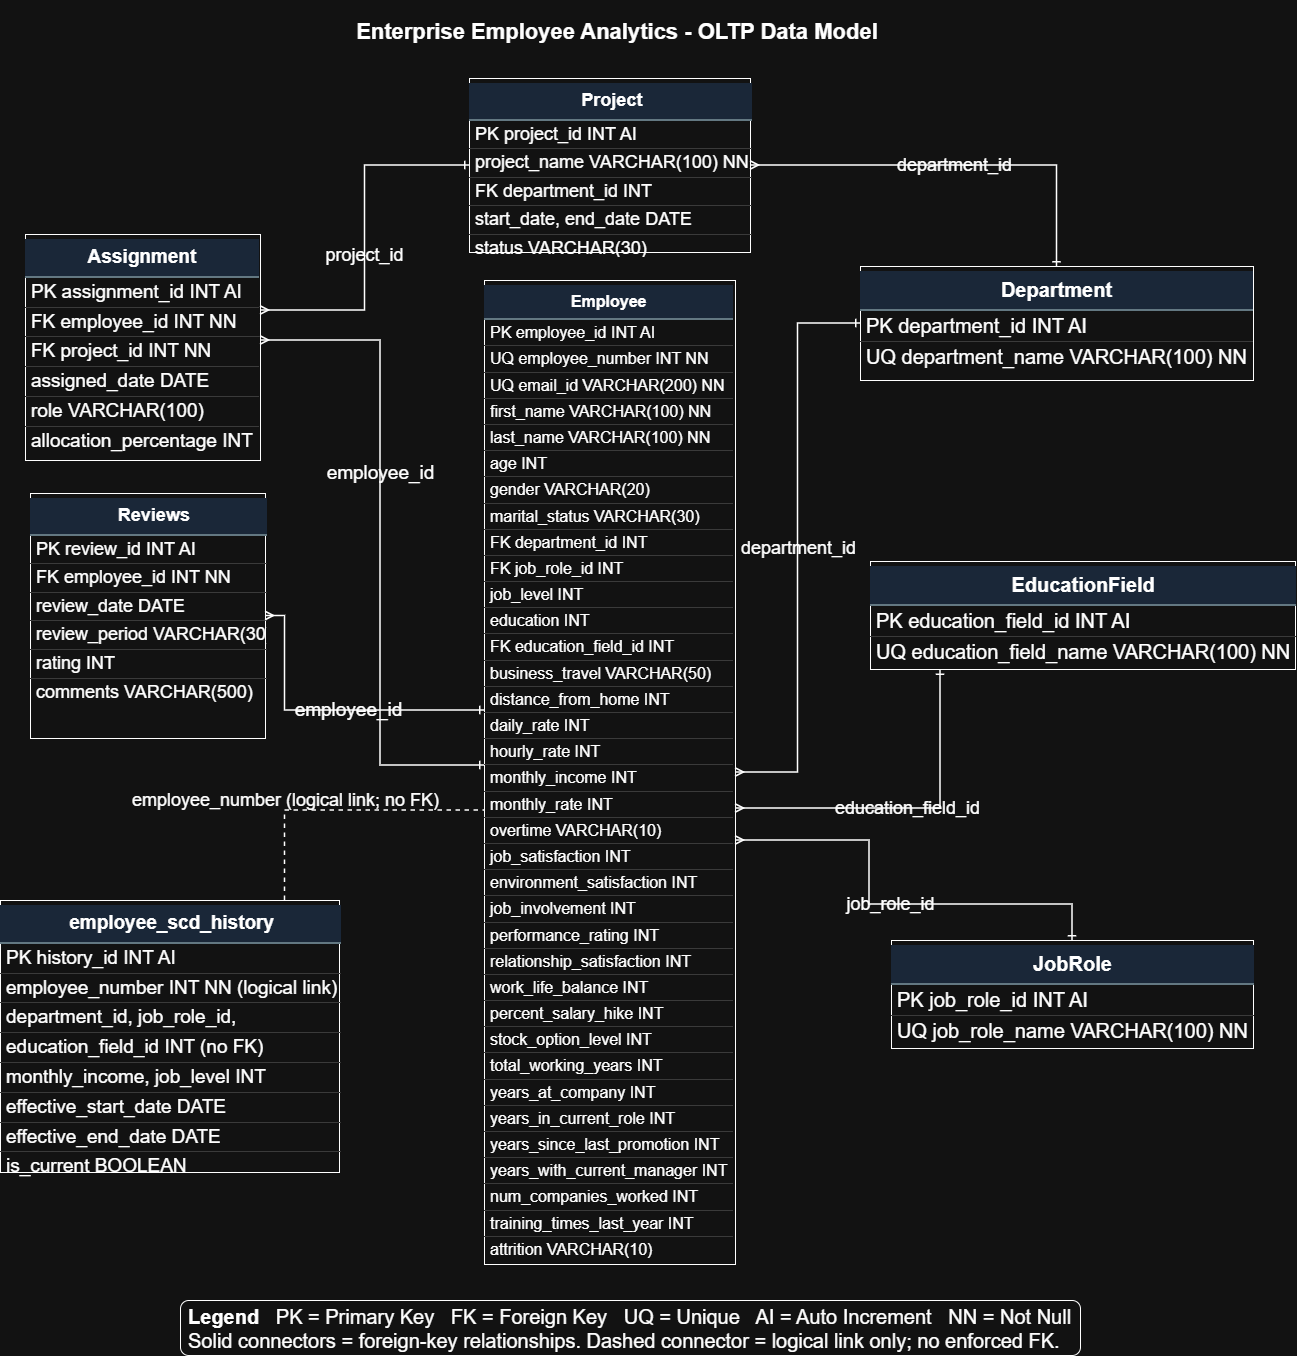

The diagram above was exported from draw.io. Its source (the exported page's mxGraphModel, read from the mxfile embedded in the PNG):
<mxGraphModel dx="2641" dy="1441" grid="1" gridSize="10" guides="1" tooltips="1" connect="1" arrows="1" fold="1" page="1" pageScale="1" pageWidth="850" pageHeight="1100" math="0" shadow="0">
  <root>
    <mxCell id="0" />
    <mxCell id="1" parent="0" />
    <mxCell id="NQxzupWPjPGrtSSidK5t-1" parent="1" style="text;html=1;align=center;verticalAlign=middle;whiteSpace=wrap;rounded=0;fontSize=22;fontStyle=1;labelBackgroundColor=none;" value="Enterprise Employee Analytics - OLTP Data Model&amp;nbsp;" vertex="1">
      <mxGeometry height="65" width="900" x="290" y="10" as="geometry" />
    </mxCell>
    <mxCell id="NQxzupWPjPGrtSSidK5t-2" parent="1" style="rounded=0;whiteSpace=wrap;html=1;align=left;verticalAlign=top;fontSize=20;spacing=0;overflow=hidden;labelBackgroundColor=none;" value="&lt;table style=&quot;width: 100%; border-collapse: collapse; font-family: Arial; font-size: 20px;&quot; cellpadding=&quot;0&quot; cellspacing=&quot;0&quot;&gt;&lt;tbody&gt;&lt;tr&gt;&lt;td style=&quot;background-color:#dbeafe;font-weight:bold;text-align:center;padding:7px;border-bottom:2px solid #78909c;&quot;&gt;Department&lt;/td&gt;&lt;/tr&gt;&lt;tr&gt;&lt;td align=&quot;left&quot; style=&quot;border-top:1px solid #d0d0d0;padding:3px 6px;white-space:nowrap;&quot;&gt;PK  department_id INT AI&lt;/td&gt;&lt;/tr&gt;&lt;tr&gt;&lt;td align=&quot;left&quot; style=&quot;border-top:1px solid #d0d0d0;padding:3px 6px;white-space:nowrap;&quot;&gt;UQ  department_name VARCHAR(100) NN&lt;/td&gt;&lt;/tr&gt;&lt;/tbody&gt;&lt;/table&gt;" vertex="1">
      <mxGeometry height="114" width="393" x="980" y="276" as="geometry" />
    </mxCell>
    <mxCell id="NQxzupWPjPGrtSSidK5t-3" parent="1" style="rounded=0;whiteSpace=wrap;html=1;align=left;verticalAlign=top;fontSize=20;spacing=0;overflow=hidden;labelBackgroundColor=none;" value="&lt;table style=&quot;width: 100%; border-collapse: collapse; font-family: Arial; font-size: 20px;&quot; cellpadding=&quot;0&quot; cellspacing=&quot;0&quot;&gt;&lt;tbody&gt;&lt;tr&gt;&lt;td style=&quot;background-color:#dbeafe;font-weight:bold;text-align:center;padding:7px;border-bottom:2px solid #78909c;&quot;&gt;JobRole&lt;/td&gt;&lt;/tr&gt;&lt;tr&gt;&lt;td align=&quot;left&quot; style=&quot;border-top:1px solid #d0d0d0;padding:3px 6px;white-space:nowrap;&quot;&gt;PK  job_role_id INT AI&lt;/td&gt;&lt;/tr&gt;&lt;tr&gt;&lt;td align=&quot;left&quot; style=&quot;border-top:1px solid #d0d0d0;padding:3px 6px;white-space:nowrap;&quot;&gt;UQ  job_role_name VARCHAR(100) NN&lt;/td&gt;&lt;/tr&gt;&lt;/tbody&gt;&lt;/table&gt;" vertex="1">
      <mxGeometry height="108" width="362" x="1011" y="950" as="geometry" />
    </mxCell>
    <mxCell id="NQxzupWPjPGrtSSidK5t-4" parent="1" style="rounded=0;whiteSpace=wrap;html=1;align=left;verticalAlign=top;fontSize=20;spacing=0;overflow=hidden;labelBackgroundColor=none;" value="&lt;table style=&quot;width: 100%; border-collapse: collapse; font-family: Arial; font-size: 20px;&quot; cellpadding=&quot;0&quot; cellspacing=&quot;0&quot;&gt;&lt;tbody&gt;&lt;tr&gt;&lt;td style=&quot;background-color:#dbeafe;font-weight:bold;text-align:center;padding:7px;border-bottom:2px solid #78909c;&quot;&gt;EducationField&lt;/td&gt;&lt;/tr&gt;&lt;tr&gt;&lt;td align=&quot;left&quot; style=&quot;border-top:1px solid #d0d0d0;padding:3px 6px;white-space:nowrap;&quot;&gt;PK  education_field_id INT AI&lt;/td&gt;&lt;/tr&gt;&lt;tr&gt;&lt;td align=&quot;left&quot; style=&quot;border-top:1px solid #d0d0d0;padding:3px 6px;white-space:nowrap;&quot;&gt;UQ  education_field_name VARCHAR(100) NN&lt;/td&gt;&lt;/tr&gt;&lt;/tbody&gt;&lt;/table&gt;" vertex="1">
      <mxGeometry height="108" width="425" x="990" y="571" as="geometry" />
    </mxCell>
    <mxCell id="NQxzupWPjPGrtSSidK5t-5" parent="1" style="rounded=0;whiteSpace=wrap;html=1;align=left;verticalAlign=top;fontSize=16;spacing=0;overflow=hidden;labelBackgroundColor=none;" value="&lt;table style=&quot;width: 100%; border-collapse: collapse; font-family: Arial; font-size: 16px;&quot; cellpadding=&quot;0&quot; cellspacing=&quot;0&quot;&gt;&lt;tbody&gt;&lt;tr&gt;&lt;td style=&quot;background-color:#dbeafe;font-weight:bold;text-align:center;padding:7px;border-bottom:2px solid #78909c;&quot;&gt;Employee&lt;/td&gt;&lt;/tr&gt;&lt;tr&gt;&lt;td align=&quot;left&quot; style=&quot;border-top:1px solid #d0d0d0;padding:3px 6px;white-space:nowrap;&quot;&gt;PK  employee_id INT AI&lt;/td&gt;&lt;/tr&gt;&lt;tr&gt;&lt;td align=&quot;left&quot; style=&quot;border-top:1px solid #d0d0d0;padding:3px 6px;white-space:nowrap;&quot;&gt;UQ  employee_number INT NN&lt;/td&gt;&lt;/tr&gt;&lt;tr&gt;&lt;td align=&quot;left&quot; style=&quot;border-top:1px solid #d0d0d0;padding:3px 6px;white-space:nowrap;&quot;&gt;UQ  email_id VARCHAR(200) NN&lt;/td&gt;&lt;/tr&gt;&lt;tr&gt;&lt;td align=&quot;left&quot; style=&quot;border-top:1px solid #d0d0d0;padding:3px 6px;white-space:nowrap;&quot;&gt;first_name VARCHAR(100) NN&lt;/td&gt;&lt;/tr&gt;&lt;tr&gt;&lt;td align=&quot;left&quot; style=&quot;border-top:1px solid #d0d0d0;padding:3px 6px;white-space:nowrap;&quot;&gt;last_name VARCHAR(100) NN&lt;/td&gt;&lt;/tr&gt;&lt;tr&gt;&lt;td align=&quot;left&quot; style=&quot;border-top:1px solid #d0d0d0;padding:3px 6px;white-space:nowrap;&quot;&gt;age INT&lt;/td&gt;&lt;/tr&gt;&lt;tr&gt;&lt;td align=&quot;left&quot; style=&quot;border-top:1px solid #d0d0d0;padding:3px 6px;white-space:nowrap;&quot;&gt;gender VARCHAR(20)&lt;/td&gt;&lt;/tr&gt;&lt;tr&gt;&lt;td align=&quot;left&quot; style=&quot;border-top:1px solid #d0d0d0;padding:3px 6px;white-space:nowrap;&quot;&gt;marital_status VARCHAR(30)&lt;/td&gt;&lt;/tr&gt;&lt;tr&gt;&lt;td align=&quot;left&quot; style=&quot;border-top:1px solid #d0d0d0;padding:3px 6px;white-space:nowrap;&quot;&gt;FK  department_id INT&lt;/td&gt;&lt;/tr&gt;&lt;tr&gt;&lt;td align=&quot;left&quot; style=&quot;border-top:1px solid #d0d0d0;padding:3px 6px;white-space:nowrap;&quot;&gt;FK  job_role_id INT&lt;/td&gt;&lt;/tr&gt;&lt;tr&gt;&lt;td align=&quot;left&quot; style=&quot;border-top:1px solid #d0d0d0;padding:3px 6px;white-space:nowrap;&quot;&gt;job_level INT&lt;/td&gt;&lt;/tr&gt;&lt;tr&gt;&lt;td align=&quot;left&quot; style=&quot;border-top:1px solid #d0d0d0;padding:3px 6px;white-space:nowrap;&quot;&gt;education INT&lt;/td&gt;&lt;/tr&gt;&lt;tr&gt;&lt;td align=&quot;left&quot; style=&quot;border-top:1px solid #d0d0d0;padding:3px 6px;white-space:nowrap;&quot;&gt;FK  education_field_id INT&lt;/td&gt;&lt;/tr&gt;&lt;tr&gt;&lt;td align=&quot;left&quot; style=&quot;border-top:1px solid #d0d0d0;padding:3px 6px;white-space:nowrap;&quot;&gt;business_travel VARCHAR(50)&lt;/td&gt;&lt;/tr&gt;&lt;tr&gt;&lt;td align=&quot;left&quot; style=&quot;border-top:1px solid #d0d0d0;padding:3px 6px;white-space:nowrap;&quot;&gt;distance_from_home INT&lt;/td&gt;&lt;/tr&gt;&lt;tr&gt;&lt;td align=&quot;left&quot; style=&quot;border-top:1px solid #d0d0d0;padding:3px 6px;white-space:nowrap;&quot;&gt;daily_rate INT&lt;/td&gt;&lt;/tr&gt;&lt;tr&gt;&lt;td align=&quot;left&quot; style=&quot;border-top:1px solid #d0d0d0;padding:3px 6px;white-space:nowrap;&quot;&gt;hourly_rate INT&lt;/td&gt;&lt;/tr&gt;&lt;tr&gt;&lt;td align=&quot;left&quot; style=&quot;border-top:1px solid #d0d0d0;padding:3px 6px;white-space:nowrap;&quot;&gt;monthly_income INT&lt;/td&gt;&lt;/tr&gt;&lt;tr&gt;&lt;td align=&quot;left&quot; style=&quot;border-top:1px solid #d0d0d0;padding:3px 6px;white-space:nowrap;&quot;&gt;monthly_rate INT&lt;/td&gt;&lt;/tr&gt;&lt;tr&gt;&lt;td align=&quot;left&quot; style=&quot;border-top:1px solid #d0d0d0;padding:3px 6px;white-space:nowrap;&quot;&gt;overtime VARCHAR(10)&lt;/td&gt;&lt;/tr&gt;&lt;tr&gt;&lt;td align=&quot;left&quot; style=&quot;border-top:1px solid #d0d0d0;padding:3px 6px;white-space:nowrap;&quot;&gt;job_satisfaction INT&lt;/td&gt;&lt;/tr&gt;&lt;tr&gt;&lt;td align=&quot;left&quot; style=&quot;border-top:1px solid #d0d0d0;padding:3px 6px;white-space:nowrap;&quot;&gt;environment_satisfaction INT&lt;/td&gt;&lt;/tr&gt;&lt;tr&gt;&lt;td align=&quot;left&quot; style=&quot;border-top:1px solid #d0d0d0;padding:3px 6px;white-space:nowrap;&quot;&gt;job_involvement INT&lt;/td&gt;&lt;/tr&gt;&lt;tr&gt;&lt;td align=&quot;left&quot; style=&quot;border-top:1px solid #d0d0d0;padding:3px 6px;white-space:nowrap;&quot;&gt;performance_rating INT&lt;/td&gt;&lt;/tr&gt;&lt;tr&gt;&lt;td align=&quot;left&quot; style=&quot;border-top:1px solid #d0d0d0;padding:3px 6px;white-space:nowrap;&quot;&gt;relationship_satisfaction INT&lt;/td&gt;&lt;/tr&gt;&lt;tr&gt;&lt;td align=&quot;left&quot; style=&quot;border-top:1px solid #d0d0d0;padding:3px 6px;white-space:nowrap;&quot;&gt;work_life_balance INT&lt;/td&gt;&lt;/tr&gt;&lt;tr&gt;&lt;td align=&quot;left&quot; style=&quot;border-top:1px solid #d0d0d0;padding:3px 6px;white-space:nowrap;&quot;&gt;percent_salary_hike INT&lt;/td&gt;&lt;/tr&gt;&lt;tr&gt;&lt;td align=&quot;left&quot; style=&quot;border-top:1px solid #d0d0d0;padding:3px 6px;white-space:nowrap;&quot;&gt;stock_option_level INT&lt;/td&gt;&lt;/tr&gt;&lt;tr&gt;&lt;td align=&quot;left&quot; style=&quot;border-top:1px solid #d0d0d0;padding:3px 6px;white-space:nowrap;&quot;&gt;total_working_years INT&lt;/td&gt;&lt;/tr&gt;&lt;tr&gt;&lt;td align=&quot;left&quot; style=&quot;border-top:1px solid #d0d0d0;padding:3px 6px;white-space:nowrap;&quot;&gt;years_at_company INT&lt;/td&gt;&lt;/tr&gt;&lt;tr&gt;&lt;td align=&quot;left&quot; style=&quot;border-top:1px solid #d0d0d0;padding:3px 6px;white-space:nowrap;&quot;&gt;years_in_current_role INT&lt;/td&gt;&lt;/tr&gt;&lt;tr&gt;&lt;td align=&quot;left&quot; style=&quot;border-top:1px solid #d0d0d0;padding:3px 6px;white-space:nowrap;&quot;&gt;years_since_last_promotion INT&lt;/td&gt;&lt;/tr&gt;&lt;tr&gt;&lt;td align=&quot;left&quot; style=&quot;border-top:1px solid #d0d0d0;padding:3px 6px;white-space:nowrap;&quot;&gt;years_with_current_manager INT&lt;/td&gt;&lt;/tr&gt;&lt;tr&gt;&lt;td align=&quot;left&quot; style=&quot;border-top:1px solid #d0d0d0;padding:3px 6px;white-space:nowrap;&quot;&gt;num_companies_worked INT&lt;/td&gt;&lt;/tr&gt;&lt;tr&gt;&lt;td align=&quot;left&quot; style=&quot;border-top:1px solid #d0d0d0;padding:3px 6px;white-space:nowrap;&quot;&gt;training_times_last_year INT&lt;/td&gt;&lt;/tr&gt;&lt;tr&gt;&lt;td align=&quot;left&quot; style=&quot;border-top:1px solid #d0d0d0;padding:3px 6px;white-space:nowrap;&quot;&gt;attrition VARCHAR(10)&lt;/td&gt;&lt;/tr&gt;&lt;/tbody&gt;&lt;/table&gt;" vertex="1">
      <mxGeometry height="984" width="251" x="604" y="290" as="geometry" />
    </mxCell>
    <mxCell id="NQxzupWPjPGrtSSidK5t-6" parent="1" style="rounded=0;whiteSpace=wrap;html=1;align=left;verticalAlign=top;fontSize=18;spacing=0;overflow=hidden;labelBackgroundColor=none;" value="&lt;table style=&quot;width: 100%; border-collapse: collapse; font-family: Arial; font-size: 18px;&quot; cellpadding=&quot;0&quot; cellspacing=&quot;0&quot;&gt;&lt;tbody&gt;&lt;tr&gt;&lt;td style=&quot;background-color:#dbeafe;font-weight:bold;text-align:center;padding:7px;border-bottom:2px solid #78909c;&quot;&gt;Project&lt;/td&gt;&lt;/tr&gt;&lt;tr&gt;&lt;td align=&quot;left&quot; style=&quot;border-top:1px solid #d0d0d0;padding:3px 6px;white-space:nowrap;&quot;&gt;PK  project_id INT AI&lt;/td&gt;&lt;/tr&gt;&lt;tr&gt;&lt;td align=&quot;left&quot; style=&quot;border-top:1px solid #d0d0d0;padding:3px 6px;white-space:nowrap;&quot;&gt;project_name VARCHAR(100) NN&lt;/td&gt;&lt;/tr&gt;&lt;tr&gt;&lt;td align=&quot;left&quot; style=&quot;border-top:1px solid #d0d0d0;padding:3px 6px;white-space:nowrap;&quot;&gt;FK  department_id INT&lt;/td&gt;&lt;/tr&gt;&lt;tr&gt;&lt;td align=&quot;left&quot; style=&quot;border-top:1px solid #d0d0d0;padding:3px 6px;white-space:nowrap;&quot;&gt;start_date, end_date DATE&lt;/td&gt;&lt;/tr&gt;&lt;tr&gt;&lt;td align=&quot;left&quot; style=&quot;border-top:1px solid #d0d0d0;padding:3px 6px;white-space:nowrap;&quot;&gt;status VARCHAR(30)&lt;/td&gt;&lt;/tr&gt;&lt;/tbody&gt;&lt;/table&gt;" vertex="1">
      <mxGeometry height="174" width="281" x="589" y="88" as="geometry" />
    </mxCell>
    <mxCell id="NQxzupWPjPGrtSSidK5t-7" parent="1" style="rounded=0;whiteSpace=wrap;html=1;align=left;verticalAlign=top;fontSize=19;spacing=0;overflow=hidden;labelBackgroundColor=none;" value="&lt;table style=&quot;width: 100%; border-collapse: collapse; font-family: Arial; font-size: 19px;&quot; cellpadding=&quot;0&quot; cellspacing=&quot;0&quot;&gt;&lt;tbody&gt;&lt;tr&gt;&lt;td style=&quot;background-color:#dbeafe;font-weight:bold;text-align:center;padding:7px;border-bottom:2px solid #78909c;&quot;&gt;Assignment&lt;/td&gt;&lt;/tr&gt;&lt;tr&gt;&lt;td align=&quot;left&quot; style=&quot;border-top:1px solid #d0d0d0;padding:3px 6px;white-space:nowrap;&quot;&gt;PK  assignment_id INT AI&lt;/td&gt;&lt;/tr&gt;&lt;tr&gt;&lt;td align=&quot;left&quot; style=&quot;border-top:1px solid #d0d0d0;padding:3px 6px;white-space:nowrap;&quot;&gt;FK  employee_id INT NN&lt;/td&gt;&lt;/tr&gt;&lt;tr&gt;&lt;td align=&quot;left&quot; style=&quot;border-top:1px solid #d0d0d0;padding:3px 6px;white-space:nowrap;&quot;&gt;FK  project_id INT NN&lt;/td&gt;&lt;/tr&gt;&lt;tr&gt;&lt;td align=&quot;left&quot; style=&quot;border-top:1px solid #d0d0d0;padding:3px 6px;white-space:nowrap;&quot;&gt;assigned_date DATE&lt;/td&gt;&lt;/tr&gt;&lt;tr&gt;&lt;td align=&quot;left&quot; style=&quot;border-top:1px solid #d0d0d0;padding:3px 6px;white-space:nowrap;&quot;&gt;role VARCHAR(100)&lt;/td&gt;&lt;/tr&gt;&lt;tr&gt;&lt;td align=&quot;left&quot; style=&quot;border-top:1px solid #d0d0d0;padding:3px 6px;white-space:nowrap;&quot;&gt;allocation_percentage INT&lt;/td&gt;&lt;/tr&gt;&lt;/tbody&gt;&lt;/table&gt;" vertex="1">
      <mxGeometry height="226" width="235" x="145" y="244" as="geometry" />
    </mxCell>
    <mxCell id="NQxzupWPjPGrtSSidK5t-8" parent="1" style="rounded=0;whiteSpace=wrap;html=1;align=left;verticalAlign=top;fontSize=18;spacing=0;overflow=hidden;labelBackgroundColor=none;" value="&lt;table style=&quot;width: 100%; border-collapse: collapse; font-family: Arial; font-size: 18px;&quot; cellpadding=&quot;0&quot; cellspacing=&quot;0&quot;&gt;&lt;tbody&gt;&lt;tr&gt;&lt;td style=&quot;background-color:#dbeafe;font-weight:bold;text-align:center;padding:7px;border-bottom:2px solid #78909c;&quot;&gt;Reviews&lt;/td&gt;&lt;/tr&gt;&lt;tr&gt;&lt;td align=&quot;left&quot; style=&quot;border-top:1px solid #d0d0d0;padding:3px 6px;white-space:nowrap;&quot;&gt;PK  review_id INT AI&lt;/td&gt;&lt;/tr&gt;&lt;tr&gt;&lt;td align=&quot;left&quot; style=&quot;border-top:1px solid #d0d0d0;padding:3px 6px;white-space:nowrap;&quot;&gt;FK  employee_id INT NN&lt;/td&gt;&lt;/tr&gt;&lt;tr&gt;&lt;td align=&quot;left&quot; style=&quot;border-top:1px solid #d0d0d0;padding:3px 6px;white-space:nowrap;&quot;&gt;review_date DATE&lt;/td&gt;&lt;/tr&gt;&lt;tr&gt;&lt;td align=&quot;left&quot; style=&quot;border-top:1px solid #d0d0d0;padding:3px 6px;white-space:nowrap;&quot;&gt;review_period VARCHAR(30)&lt;/td&gt;&lt;/tr&gt;&lt;tr&gt;&lt;td align=&quot;left&quot; style=&quot;border-top:1px solid #d0d0d0;padding:3px 6px;white-space:nowrap;&quot;&gt;rating INT&lt;/td&gt;&lt;/tr&gt;&lt;tr&gt;&lt;td align=&quot;left&quot; style=&quot;border-top:1px solid #d0d0d0;padding:3px 6px;white-space:nowrap;&quot;&gt;comments VARCHAR(500)&lt;/td&gt;&lt;/tr&gt;&lt;/tbody&gt;&lt;/table&gt;" vertex="1">
      <mxGeometry height="245" width="235" x="150" y="503" as="geometry" />
    </mxCell>
    <mxCell id="NQxzupWPjPGrtSSidK5t-9" parent="1" style="rounded=0;whiteSpace=wrap;html=1;align=left;verticalAlign=top;fontSize=19;spacing=0;overflow=hidden;labelBackgroundColor=none;" value="&lt;table style=&quot;width: 100%; border-collapse: collapse; font-family: Arial; font-size: 19px;&quot; cellpadding=&quot;0&quot; cellspacing=&quot;0&quot;&gt;&lt;tbody&gt;&lt;tr&gt;&lt;td style=&quot;background-color:#dbeafe;font-weight:bold;text-align:center;padding:7px;border-bottom:2px solid #78909c;&quot;&gt;employee_scd_history&lt;/td&gt;&lt;/tr&gt;&lt;tr&gt;&lt;td align=&quot;left&quot; style=&quot;border-top:1px solid #d0d0d0;padding:3px 6px;white-space:nowrap;&quot;&gt;PK  history_id INT AI&lt;/td&gt;&lt;/tr&gt;&lt;tr&gt;&lt;td align=&quot;left&quot; style=&quot;border-top:1px solid #d0d0d0;padding:3px 6px;white-space:nowrap;&quot;&gt;employee_number INT NN (logical link)&lt;/td&gt;&lt;/tr&gt;&lt;tr&gt;&lt;td align=&quot;left&quot; style=&quot;border-top:1px solid #d0d0d0;padding:3px 6px;white-space:nowrap;&quot;&gt;department_id, job_role_id,&lt;/td&gt;&lt;/tr&gt;&lt;tr&gt;&lt;td align=&quot;left&quot; style=&quot;border-top:1px solid #d0d0d0;padding:3px 6px;white-space:nowrap;&quot;&gt;education_field_id INT (no FK)&lt;/td&gt;&lt;/tr&gt;&lt;tr&gt;&lt;td align=&quot;left&quot; style=&quot;border-top:1px solid #d0d0d0;padding:3px 6px;white-space:nowrap;&quot;&gt;monthly_income, job_level INT&lt;/td&gt;&lt;/tr&gt;&lt;tr&gt;&lt;td align=&quot;left&quot; style=&quot;border-top:1px solid #d0d0d0;padding:3px 6px;white-space:nowrap;&quot;&gt;effective_start_date DATE&lt;/td&gt;&lt;/tr&gt;&lt;tr&gt;&lt;td align=&quot;left&quot; style=&quot;border-top:1px solid #d0d0d0;padding:3px 6px;white-space:nowrap;&quot;&gt;effective_end_date DATE&lt;/td&gt;&lt;/tr&gt;&lt;tr&gt;&lt;td align=&quot;left&quot; style=&quot;border-top:1px solid #d0d0d0;padding:3px 6px;white-space:nowrap;&quot;&gt;is_current BOOLEAN&lt;/td&gt;&lt;/tr&gt;&lt;/tbody&gt;&lt;/table&gt;" vertex="1">
      <mxGeometry height="272" width="339" x="120" y="910" as="geometry" />
    </mxCell>
    <mxCell id="NQxzupWPjPGrtSSidK5t-10" edge="1" parent="1" source="NQxzupWPjPGrtSSidK5t-5" style="edgeStyle=orthogonalEdgeStyle;rounded=0;orthogonalLoop=1;jettySize=auto;html=1;strokeWidth=1.5;endArrow=ERone;endFill=0;startArrow=ERmany;startFill=0;fontSize=18;labelBackgroundColor=none;fontColor=default;" target="NQxzupWPjPGrtSSidK5t-2" value="department_id">
      <mxGeometry relative="1" as="geometry" />
    </mxCell>
    <mxCell id="NQxzupWPjPGrtSSidK5t-11" edge="1" parent="1" source="NQxzupWPjPGrtSSidK5t-5" style="edgeStyle=orthogonalEdgeStyle;rounded=0;orthogonalLoop=1;jettySize=auto;html=1;strokeWidth=1.5;endArrow=ERone;endFill=0;startArrow=ERmany;startFill=0;fontSize=18;labelBackgroundColor=none;fontColor=default;" target="NQxzupWPjPGrtSSidK5t-3" value="job_role_id">
      <mxGeometry relative="1" as="geometry">
        <Array as="points">
          <mxPoint x="989" y="850" />
          <mxPoint x="989" y="914" />
        </Array>
      </mxGeometry>
    </mxCell>
    <mxCell id="NQxzupWPjPGrtSSidK5t-12" edge="1" parent="1" style="edgeStyle=orthogonalEdgeStyle;rounded=0;orthogonalLoop=1;jettySize=auto;html=1;strokeWidth=1.5;endArrow=ERone;endFill=0;startArrow=ERmany;startFill=0;fontSize=18;labelBackgroundColor=none;fontColor=default;" value="education_field_id">
      <mxGeometry relative="1" as="geometry">
        <mxPoint x="855" y="817.9999999999998" as="sourcePoint" />
        <mxPoint x="1060" y="680" as="targetPoint" />
      </mxGeometry>
    </mxCell>
    <mxCell id="NQxzupWPjPGrtSSidK5t-13" edge="1" parent="1" source="NQxzupWPjPGrtSSidK5t-6" style="edgeStyle=orthogonalEdgeStyle;rounded=0;orthogonalLoop=1;jettySize=auto;html=1;strokeWidth=1.5;endArrow=ERone;endFill=0;startArrow=ERmany;startFill=0;fontSize=18;labelBackgroundColor=none;fontColor=default;" target="NQxzupWPjPGrtSSidK5t-2" value="department_id">
      <mxGeometry relative="1" as="geometry" />
    </mxCell>
    <mxCell id="NQxzupWPjPGrtSSidK5t-14" edge="1" parent="1" style="edgeStyle=orthogonalEdgeStyle;rounded=0;orthogonalLoop=1;jettySize=auto;html=1;strokeWidth=1.5;endArrow=ERone;endFill=0;startArrow=ERmany;startFill=0;fontSize=19;labelBackgroundColor=none;fontColor=default;" value="employee_id">
      <mxGeometry relative="1" x="-0.2203" as="geometry">
        <mxPoint as="offset" />
        <Array as="points">
          <mxPoint x="500" y="350" />
          <mxPoint x="500" y="775" />
        </Array>
        <mxPoint x="380" y="350" as="sourcePoint" />
        <mxPoint x="604" y="775" as="targetPoint" />
      </mxGeometry>
    </mxCell>
    <mxCell id="NQxzupWPjPGrtSSidK5t-15" edge="1" parent="1" source="NQxzupWPjPGrtSSidK5t-7" style="edgeStyle=orthogonalEdgeStyle;rounded=0;orthogonalLoop=1;jettySize=auto;html=1;strokeWidth=1.5;endArrow=ERone;endFill=0;startArrow=ERmany;startFill=0;fontSize=18;labelBackgroundColor=none;fontColor=default;" target="NQxzupWPjPGrtSSidK5t-6" value="project_id">
      <mxGeometry relative="1" x="-0.1017" as="geometry">
        <Array as="points">
          <mxPoint x="484.5" y="320" />
          <mxPoint x="484.5" y="175" />
        </Array>
      </mxGeometry>
    </mxCell>
    <mxCell id="NQxzupWPjPGrtSSidK5t-16" edge="1" parent="1" source="NQxzupWPjPGrtSSidK5t-8" style="edgeStyle=orthogonalEdgeStyle;rounded=0;orthogonalLoop=1;jettySize=auto;html=1;strokeWidth=1.5;endArrow=ERone;endFill=0;startArrow=ERmany;startFill=0;fontSize=19;labelBackgroundColor=none;fontColor=default;" target="NQxzupWPjPGrtSSidK5t-5" value="employee_id">
      <mxGeometry relative="1" x="0.1266" as="geometry">
        <Array as="points">
          <mxPoint x="404.5" y="625.5" />
          <mxPoint x="404.5" y="720" />
        </Array>
      </mxGeometry>
    </mxCell>
    <mxCell id="NQxzupWPjPGrtSSidK5t-17" edge="1" parent="1" source="NQxzupWPjPGrtSSidK5t-9" style="edgeStyle=orthogonalEdgeStyle;rounded=0;orthogonalLoop=1;jettySize=auto;html=1;dashed=1;strokeWidth=1.5;endArrow=none;startArrow=none;fontSize=18;labelBackgroundColor=none;fontColor=default;" target="NQxzupWPjPGrtSSidK5t-5" value="employee_number (logical link; no FK)">
      <mxGeometry relative="1" x="-0.3782" y="10" as="geometry">
        <mxPoint as="offset" />
        <Array as="points">
          <mxPoint x="404.5" y="820" />
        </Array>
      </mxGeometry>
    </mxCell>
    <mxCell id="NQxzupWPjPGrtSSidK5t-18" parent="1" style="rounded=1;whiteSpace=wrap;html=1;align=left;verticalAlign=middle;fontSize=20;spacing=8;labelBackgroundColor=none;" value="&lt;b&gt;Legend&lt;/b&gt; &amp;nbsp; PK = Primary Key &amp;nbsp; FK = Foreign Key &amp;nbsp; UQ = Unique &amp;nbsp; AI = Auto Increment &amp;nbsp; NN = Not Null&lt;br&gt;Solid connectors = foreign-key relationships. Dashed connector = logical link only; no enforced FK." vertex="1">
      <mxGeometry height="55" width="900" x="300" y="1310" as="geometry" />
    </mxCell>
  </root>
</mxGraphModel>